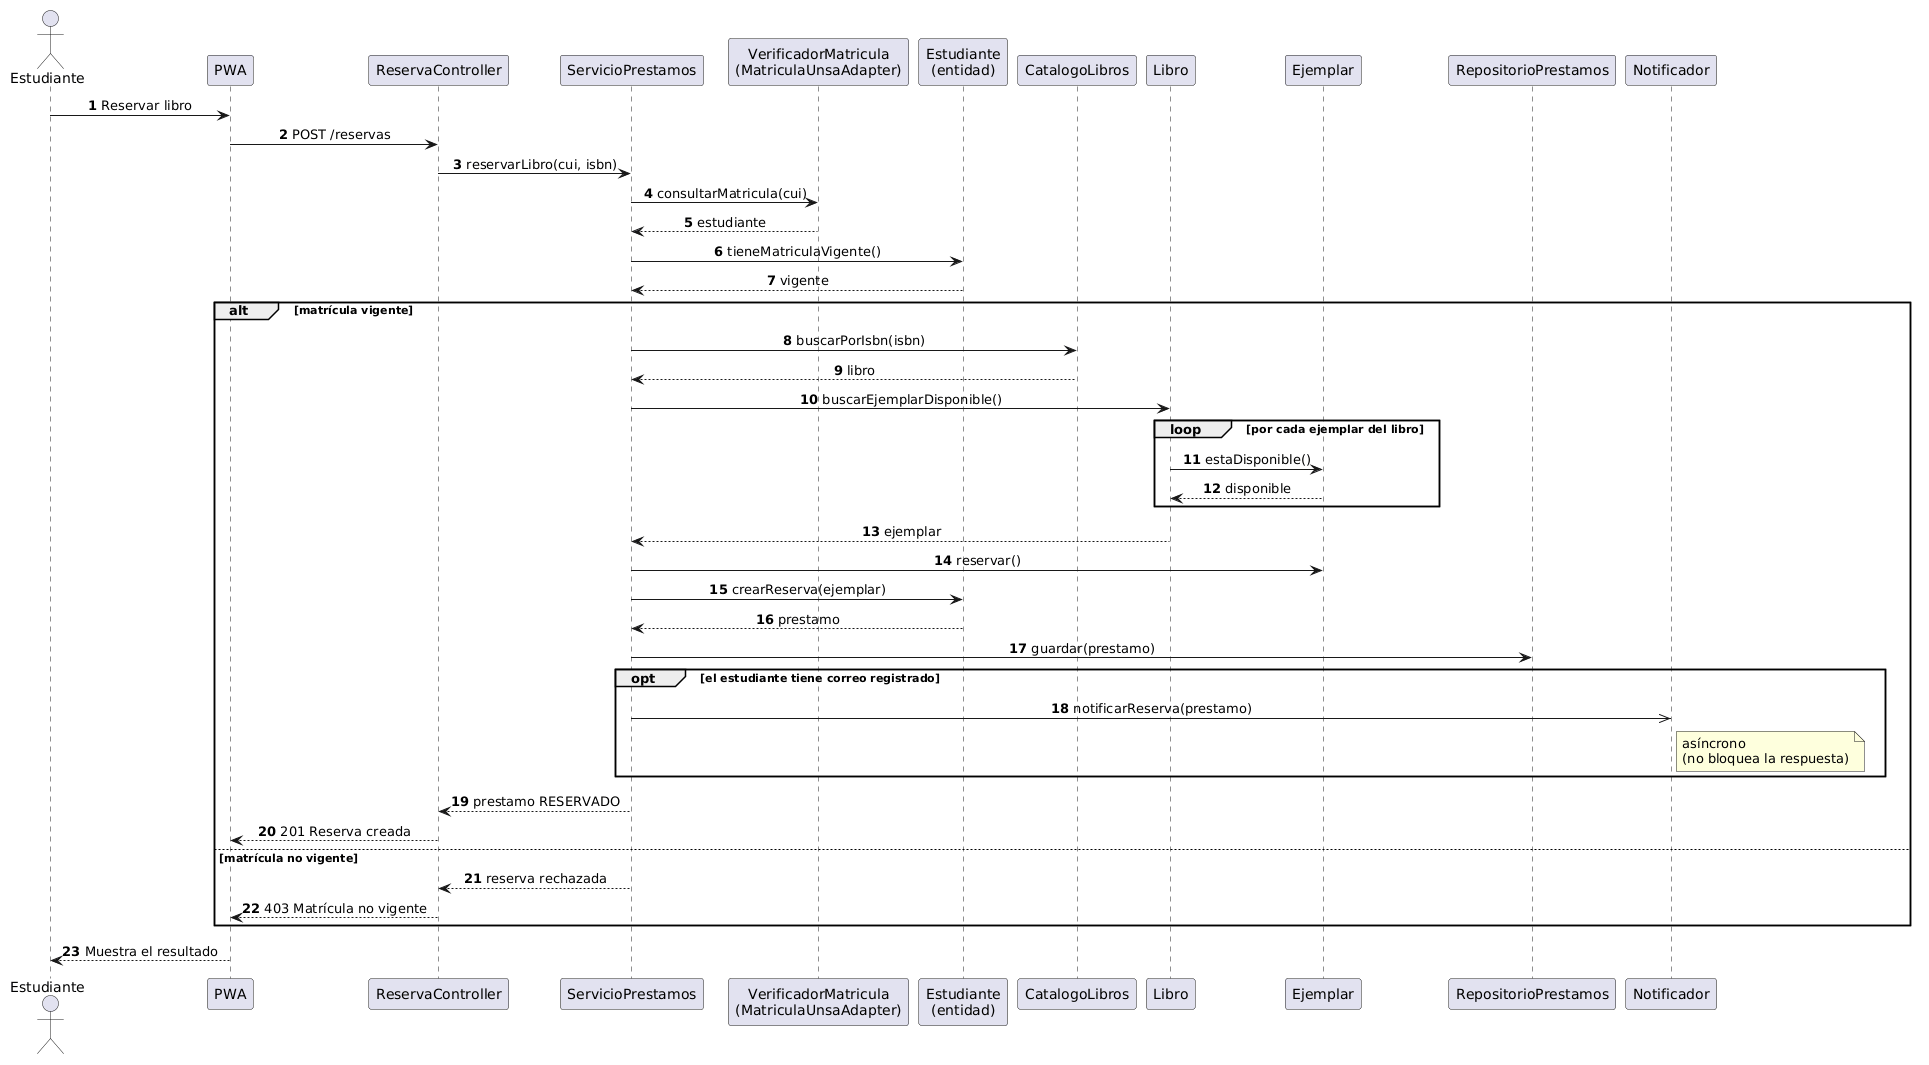

The diagram above was rendered by PlantUML. Its source (embedded in the PNG):
@startuml
skinparam shadowing false
skinparam defaultFontName Arial
skinparam sequenceMessageAlign center
autonumber
actor "Estudiante" as U
participant "PWA" as UI
participant "ReservaController" as C
participant "ServicioPrestamos" as S
participant "VerificadorMatricula\n(MatriculaUnsaAdapter)" as V
participant "Estudiante\n(entidad)" as Est
participant "CatalogoLibros" as CL
participant "Libro" as L
participant "Ejemplar" as E
participant "RepositorioPrestamos" as R
participant "Notificador" as N

U -> UI : Reservar libro
UI -> C : POST /reservas
C -> S : reservarLibro(cui, isbn)
S -> V : consultarMatricula(cui)
V --> S : estudiante
S -> Est : tieneMatriculaVigente()
Est --> S : vigente
alt matrícula vigente
  S -> CL : buscarPorIsbn(isbn)
  CL --> S : libro
  S -> L : buscarEjemplarDisponible()
  loop por cada ejemplar del libro
    L -> E : estaDisponible()
    E --> L : disponible
  end
  L --> S : ejemplar
  S -> E : reservar()
  S -> Est : crearReserva(ejemplar)
  Est --> S : prestamo
  S -> R : guardar(prestamo)
  opt el estudiante tiene correo registrado
    S ->> N : notificarReserva(prestamo)
    note right of N : asíncrono\n(no bloquea la respuesta)
  end
  S --> C : prestamo RESERVADO
  C --> UI : 201 Reserva creada
else matrícula no vigente
  S --> C : reserva rechazada
  C --> UI : 403 Matrícula no vigente
end
UI --> U : Muestra el resultado
@enduml